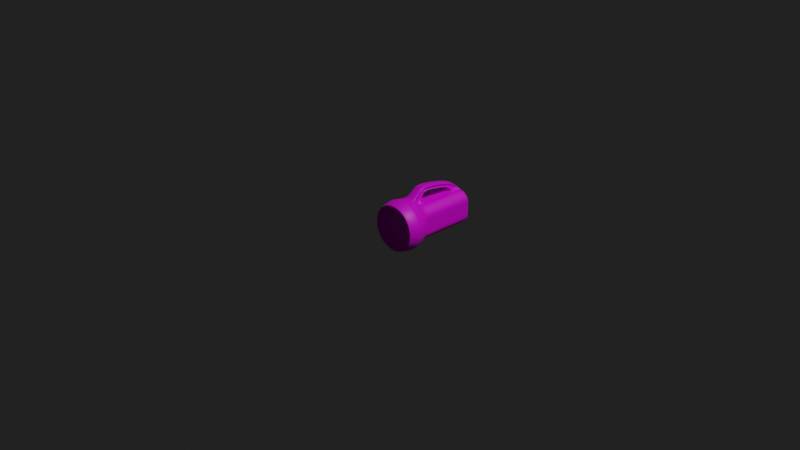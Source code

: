 # Source: flashlight.blend  (saved by Blender 3.2.14; exported with 4.5.12 LTS)
import bpy
from mathutils import Matrix  # noqa: F401  (used for matrix-valued properties, if any)

bpy.ops.wm.read_factory_settings(use_empty=True)
scene = bpy.context.scene
scene.name = 'Scene'

# ---- collections
col_collection = bpy.data.collections.new('Collection'); scene.collection.children.link(col_collection)

# ---- images (referenced by path relative to the original .blend; pixels are not part of the script)
import os
ASSET_DIR = os.environ.get("B2B_ASSET_DIR", "")  # directory of the original .blend (textures are referenced by path, not embedded)
HERE = os.path.dirname(os.path.abspath(__file__))  # packed textures are extracted next to this script under _unpacked/

def load_image(name, relpath, width, height, colorspace="sRGB"):
    """Load a texture the original file referenced (path relative to the .blend, or extracted next to this script)."""
    p = next((c for c in (os.path.join(HERE, relpath), os.path.join(ASSET_DIR, relpath)) if relpath and os.path.exists(c)), "")
    if p:
        img = bpy.data.images.load(p, check_existing=True)
        img.name = name
    else:  # same state as the original file: an image datablock whose file is absent (Cycles renders it pink)
        img = bpy.data.images.new(name, width, height)
        img.source = "FILE"
        img.filepath = "//" + (relpath or name)
    img.colorspace_settings.name = colorspace
    return img
img_yellowtools_jpg = load_image('yellowtools.jpg', 'yellowtools.jpg', 1024, 1024, 'sRGB')

# ---- materials (node trees are filled in below, after node groups)
mat_material_001 = bpy.data.materials.new('Material.001')
mat_material_001.use_transparent_shadow = False

# ---- material node trees
mat_material_001.use_nodes = True; mat_material_001.node_tree.nodes.clear()
_N = mat_material_001.node_tree.nodes; _L = mat_material_001.node_tree.links
n0 = _N.new('ShaderNodeBsdfPrincipled'); n0.name = 'Principled BSDF'; n0.location = (10, 300)
n0.distribution = 'GGX'
n0.subsurface_method = 'RANDOM_WALK_SKIN'
n0.inputs[3].default_value = 1.45
n0.inputs[27].default_value = (0.0, 0.0, 0.0, 1.0)
n0.inputs[28].default_value = 1.0
n1 = _N.new('ShaderNodeOutputMaterial'); n1.name = 'Material Output'; n1.location = (300, 300)
n2 = _N.new('ShaderNodeTexImage'); n2.name = 'Image Texture'; n2.location = (-280, 280)
n2.image = img_yellowtools_jpg
_L.new(n0.outputs[0], n1.inputs[0])
_L.new(n2.outputs[0], n0.inputs[0])
n1.is_active_output = True

# ---- world
world_world = bpy.data.worlds.new('World'); scene.world = world_world
world_world.use_nodes = True; world_world.node_tree.nodes.clear()
_N = world_world.node_tree.nodes; _L = world_world.node_tree.links
n0 = _N.new('ShaderNodeOutputWorld'); n0.name = 'World Output'; n0.location = (300, 300)
n1 = _N.new('ShaderNodeBackground'); n1.name = 'Background'; n1.location = (10, 300)
n1.inputs[0].default_value = (0.01521, 0.01521, 0.01521, 1.0)
_L.new(n1.outputs[0], n0.inputs[0])
n0.is_active_output = True
world_world.color = (0.05088, 0.05088, 0.05088)
world_world.use_sun_shadow = False
world_world.sun_shadow_jitter_overblur = 0.0

# ---- cameras
cam_camera = bpy.data.cameras.new('Camera')
cam_camera.clip_end = 100.0
cam_camera.ortho_scale = 7.314

# ---- lights
light_light = bpy.data.lights.new('Light', 'POINT')
light_light.transmission_factor = 0.0
light_light.energy = 1000.0
light_light.shadow_soft_size = 0.1
light_light.shadow_maximum_resolution = 0.006
light_light.use_absolute_resolution = True

# ---- meshes
me_cylinder = bpy.data.meshes.new('Cylinder')
me_cylinder.from_pydata([(5.599e-10, -0.1847, -0.06241), (-1.065e-10, 0.07006, -0.08937), (-0.02098, -0.1847, -0.06241), (0.02762, 0.07006, -0.085), (-0.0399, -0.1847, -0.06241), (0.05253, 0.07006, -0.0723), (-0.06236, -0.1847, -0.03995), (0.07231, 0.07006, -0.05253), (-0.06236, -0.1847, -0.02103), (0.085, 0.07006, -0.02761), (-0.06236, -0.1847, -4.779e-05), (0.08937, 0.07006, 4.834e-06), (-0.06236, -0.1847, 0.02093), (0.085, 0.07006, 0.02762), (-0.06236, -0.1847, 0.03985), (0.07231, 0.07006, 0.05254), (-0.0399, -0.1847, 0.06231), (0.05253, 0.07006, 0.07231), (-0.02724, -0.1759, 0.06231), (0.02762, 0.07006, 0.08501), (-0.01474, -0.135, 0.09626), (-7.92e-09, 0.07006, 0.08938), (0.02724, -0.1759, 0.06231), (-0.02762, 0.07006, 0.08501), (0.0399, -0.1847, 0.06231), (-0.05253, 0.07006, 0.07231), (0.06236, -0.1847, 0.03985), (-0.07231, 0.07006, 0.05254), (0.06236, -0.1847, 0.02093), (-0.085, 0.07006, 0.02762), (0.06236, -0.1847, -4.779e-05), (-0.08937, 0.07006, 4.829e-06), (0.06236, -0.1847, -0.02103), (-0.085, 0.07006, -0.02761), (0.06236, -0.1847, -0.03995), (-0.07231, 0.07006, -0.05253), (0.0399, -0.1847, -0.06241), (-0.05253, 0.07006, -0.0723), (0.02098, -0.1847, -0.06241), (-0.02762, 0.07006, -0.085), (-1.409e-10, 0.05001, -0.08607), (0.0266, 0.05001, -0.08186), (0.0506, 0.05001, -0.06963), (0.06964, 0.05001, -0.05059), (0.08187, 0.05001, -0.02659), (0.08608, 0.05001, 4.835e-06), (0.08187, 0.05001, 0.0266), (0.06964, 0.05001, 0.0506), (0.0506, 0.05001, 0.06964), (0.03607, 0.05001, 0.08187), (-7.666e-09, 0.05001, 0.08608), (-0.03607, 0.05001, 0.08187), (-0.0506, 0.05001, 0.06964), (-0.06964, 0.05001, 0.0506), (-0.08187, 0.05001, 0.0266), (-0.08608, 0.05001, 4.83e-06), (-0.08187, 0.05001, -0.0266), (-0.06964, 0.05001, -0.05059), (-0.0506, 0.05001, -0.06963), (-0.0266, 0.05001, -0.08186), (0.0209, 0.02261, -0.06223), (0.03975, 0.02261, -0.06223), (0.06213, 0.02261, -0.03985), (0.06213, 0.02261, -0.021), (0.06213, 0.02261, -0.0001042), (0.06213, 0.02261, 0.02079), (0.06213, 0.02261, 0.03965), (0.03975, 0.01689, 0.06202), (0.02834, 0.01689, 0.06202), (-0.02834, 0.01689, 0.06202), (-0.03975, 0.01689, 0.06202), (-0.06213, 0.02261, 0.03965), (-0.06213, 0.02261, 0.02079), (-0.06213, 0.02261, -0.0001042), (-0.06213, 0.02261, -0.021), (-0.06213, 0.02261, -0.03985), (-0.03975, 0.02261, -0.06223), (-0.0209, 0.02261, -0.06223), (4.043e-10, 0.02261, -0.06223), (1.759e-10, 0.028, -0.07161), (0.0229, 0.028, -0.06948), (0.04356, 0.028, -0.0633), (0.06331, 0.028, -0.04355), (0.06948, 0.028, -0.02289), (0.07161, 0.028, 4.835e-06), (0.06948, 0.028, 0.0229), (0.06331, 0.028, 0.04356), (0.04356, 0.028, 0.06331), (0.03106, 0.03536, 0.07399), (-0.03106, 0.03536, 0.07399), (-0.04356, 0.028, 0.06331), (-0.06331, 0.028, 0.04356), (-0.06948, 0.028, 0.0229), (-0.07161, 0.028, 4.831e-06), (-0.06948, 0.028, -0.02289), (-0.06331, 0.028, -0.04355), (-0.04356, 0.028, -0.0633), (-0.0229, 0.028, -0.06948), (1.291e-10, 0.07344, -0.09475), (0.02928, 0.07344, -0.09011), (0.05569, 0.07344, -0.07665), (0.07666, 0.07344, -0.05569), (0.09011, 0.07344, -0.02927), (0.09475, 0.07344, 4.834e-06), (0.09011, 0.07344, 0.02928), (0.07666, 0.07344, 0.0557), (0.05569, 0.07344, 0.07666), (0.02928, 0.07344, 0.09012), (-8.154e-09, 0.07344, 0.09476), (-0.02928, 0.07344, 0.09012), (-0.05569, 0.07344, 0.07666), (-0.07666, 0.07344, 0.0557), (-0.09011, 0.07344, 0.02928), (-0.09475, 0.07344, 4.829e-06), (-0.09011, 0.07344, -0.02927), (-0.07666, 0.07344, -0.05569), (-0.05569, 0.07344, -0.07665), (-0.02928, 0.07344, -0.09011), (-9.049e-10, 0.1179, -0.07943), (0.02455, 0.1179, -0.07554), (0.04669, 0.1179, -0.06426), (0.06426, 0.1179, -0.04668), (0.07555, 0.1179, -0.02454), (0.07943, 0.1179, 4.831e-06), (0.07555, 0.1179, 0.02455), (0.06426, 0.1179, 0.04669), (0.04669, 0.1179, 0.06427), (0.02455, 0.1179, 0.07555), (-9.31e-09, 0.1179, 0.07944), (-0.02455, 0.1179, 0.07555), (-0.04669, 0.1179, 0.06427), (-0.06426, 0.1179, 0.04669), (-0.07555, 0.1179, 0.02455), (-0.07943, 0.1179, 4.826e-06), (-0.07555, 0.1179, -0.02454), (-0.06426, 0.1179, -0.04668), (-0.04669, 0.1179, -0.06426), (-0.02455, 0.1179, -0.07554), (0.02657, 0.1179, -0.08176), (-9.049e-10, 0.1179, -0.08597), (0.05054, 0.1179, -0.06955), (0.06956, 0.1179, -0.05053), (0.08177, 0.1179, -0.02656), (0.08598, 0.1179, 4.831e-06), (0.08177, 0.1179, 0.02657), (0.06956, 0.1179, 0.05054), (0.05054, 0.1179, 0.06956), (0.02657, 0.1179, 0.08177), (-8.421e-09, 0.1179, 0.08598), (-0.02657, 0.1179, 0.08177), (-0.05054, 0.1179, 0.06956), (-0.06956, 0.1179, 0.05054), (-0.08177, 0.1179, 0.02657), (-0.08598, 0.1179, 4.826e-06), (-0.08177, 0.1179, -0.02656), (-0.06956, 0.1179, -0.05053), (-0.05054, 0.1179, -0.06955), (-0.02657, 0.1179, -0.08176), (-3.785e-10, 0.09729, -0.03026), (0.009351, 0.09729, -0.02878), (0.01779, 0.09729, -0.02448), (0.02448, 0.09729, -0.01778), (0.02878, 0.09729, -0.009347), (0.03026, 0.09729, 4.831e-06), (0.02878, 0.09729, 0.009356), (0.02448, 0.09729, 0.01779), (0.01779, 0.09729, 0.02449), (0.009351, 0.09729, 0.02879), (-5.443e-09, 0.09729, 0.03027), (-0.009351, 0.09729, 0.02879), (-0.01779, 0.09729, 0.02449), (-0.02448, 0.09729, 0.01779), (-0.02878, 0.09729, 0.009356), (-0.03026, 0.09729, 4.828e-06), (-0.02878, 0.09729, -0.009347), (-0.02448, 0.09729, -0.01778), (-0.01779, 0.09729, -0.02448), (-0.009351, 0.09729, -0.02878), (0.02727, 0.0773, -0.08393), (-4.815e-10, 0.0773, -0.08825), (0.05188, 0.0773, -0.0714), (0.0714, 0.0773, -0.05187), (0.08394, 0.0773, -0.02727), (0.08826, 0.0773, 4.833e-06), (0.08394, 0.0773, 0.02728), (0.0714, 0.0773, 0.05188), (0.05188, 0.0773, 0.07141), (0.02727, 0.0773, 0.08394), (-9.82e-09, 0.0773, 0.08826), (-0.02727, 0.0773, 0.08394), (-0.05188, 0.0773, 0.07141), (-0.0714, 0.0773, 0.05188), (-0.08394, 0.0773, 0.02728), (-0.08826, 0.0773, 4.828e-06), (-0.08394, 0.0773, -0.02727), (-0.0714, 0.0773, -0.05187), (-0.05188, 0.0773, -0.0714), (-0.02727, 0.0773, -0.08393), (-4.3e-10, 0.08976, -0.05926), (0.01831, 0.08976, -0.05635), (0.03483, 0.08976, -0.04794), (0.04794, 0.08976, -0.03483), (0.05636, 0.08976, -0.01831), (0.05926, 0.08976, 4.832e-06), (0.05636, 0.08976, 0.01832), (0.04794, 0.08976, 0.03484), (0.03483, 0.08976, 0.04795), (0.01831, 0.08976, 0.05636), (-7.632e-09, 0.08976, 0.05926), (-0.01831, 0.08976, 0.05636), (-0.03483, 0.08976, 0.04795), (-0.04794, 0.08976, 0.03484), (-0.05636, 0.08976, 0.01832), (-0.05926, 0.08976, 4.828e-06), (-0.05636, 0.08976, -0.01831), (-0.04794, 0.08976, -0.03483), (-0.03483, 0.08976, -0.04794), (-0.01831, 0.08976, -0.05635), (4.999e-10, -0.19, -0.05901), (-0.01983, -0.19, -0.05901), (-0.03773, -0.19, -0.05901), (-0.05896, -0.19, -0.03777), (-0.05896, -0.19, -0.01988), (-0.05896, -0.19, -4.779e-05), (-0.05896, -0.19, 0.01979), (-0.05896, -0.19, 0.03768), (-0.03773, -0.19, 0.05891), (-0.02575, -0.19, 0.05891), (-5.111e-09, -0.19, 0.05891), (0.02575, -0.19, 0.05891), (0.03773, -0.19, 0.05891), (0.05896, -0.19, 0.03768), (0.05896, -0.19, 0.01979), (0.05896, -0.19, -4.779e-05), (0.05896, -0.19, -0.01988), (0.05896, -0.19, -0.03777), (0.03773, -0.19, -0.05901), (0.01983, -0.19, -0.05901), (0.06234, -0.1655, 0.03983), (-0.06234, -0.1655, 0.03983), (0.06234, -0.1655, -5.302e-05), (-0.03989, -0.1518, 0.06229), (-0.02097, -0.1655, -0.06239), (0.06234, -0.1655, -0.02102), (-0.02723, -0.1518, 0.06229), (-0.03989, -0.1655, -0.06239), (0.06234, -0.1655, -0.03994), (-0.01474, -0.1222, 0.08927), (-0.06234, -0.1655, -0.03994), (0.03989, -0.1655, -0.06239), (0.03989, -0.1518, 0.06229), (0.02723, -0.1518, 0.06229), (-0.06234, -0.1655, -5.302e-05), (-0.06234, -0.1655, -0.02102), (5.454e-10, -0.1655, -0.06239), (0.02097, -0.1655, -0.06239), (-0.06234, -0.1655, 0.02092), (0.06234, -0.1655, 0.02092), (0.03987, -0.144, 0.06226), (-0.06232, -0.144, -5.888e-05), (5.293e-10, -0.144, -0.06237), (0.06232, -0.144, 0.03981), (-0.06232, -0.144, 0.03981), (0.06232, -0.144, -5.887e-05), (-0.03987, -0.144, 0.06226), (-0.02096, -0.144, -0.06237), (0.06232, -0.144, -0.02102), (-0.02722, -0.1401, 0.06226), (-0.03987, -0.144, -0.06237), (0.06232, -0.144, -0.03993), (-5.401e-09, -0.1401, 0.06226), (-0.06232, -0.144, -0.03993), (0.03987, -0.144, -0.06237), (0.02722, -0.1401, 0.06226), (-0.06232, -0.144, -0.02102), (0.02096, -0.144, -0.06237), (-0.06232, -0.144, 0.0209), (0.06232, -0.144, 0.0209), (0.03976, -0.01132, 0.06205), (-0.06214, -0.01132, -9.952e-05), (4.171e-10, -0.01132, -0.06224), (0.06214, -0.01132, 0.03966), (-0.06214, -0.01132, 0.03966), (0.06214, -0.01132, -9.952e-05), (-0.03976, -0.01132, 0.06205), (-0.0209, -0.01132, -0.06224), (0.06214, -0.01132, -0.021), (-0.02835, -0.01132, 0.06205), (-0.03976, -0.01132, -0.06224), (0.06214, -0.01132, -0.03986), (-5.497e-09, -0.01132, 0.06205), (-0.06214, -0.01132, -0.03986), (0.03976, -0.01132, -0.06224), (0.02835, -0.01132, 0.06205), (-0.06214, -0.01132, -0.021), (0.0209, -0.01132, -0.06224), (-0.06214, -0.01132, 0.0208), (0.06214, -0.01132, 0.0208), (-3.948e-05, 0.004696, 0.1144), (-0.01868, 0.004696, 0.1102), (0.01861, 0.004696, 0.1102), (0.01601, 0.00153, 0.1065), (0.01461, 0.009558, 0.06758), (0.01861, 0.03758, 0.08436), (-0.01609, 0.00153, 0.1065), (-0.01469, -0.01189, 0.09984), (-0.01469, -0.01462, 0.09691), (-3.948e-05, -0.01462, 0.09691), (0.01461, -0.01462, 0.09691), (-0.01474, -0.1396, 0.07918), (-0.01474, -0.1633, 0.0797), (-0.01868, -0.0155, 0.1224), (-3.948e-05, -0.01513, 0.1261), (0.01466, -0.1633, 0.0797), (-3.948e-05, -0.1662, 0.08152), (-0.01394, -0.1662, 0.08152), (0.01386, -0.1662, 0.08152), (-0.01473, -0.1371, 0.07798), (-3.948e-05, -0.1371, 0.07798), (0.01465, -0.1371, 0.07798), (-0.01868, 0.03758, 0.08436), (-3.948e-05, 0.03759, 0.08857), (0.01466, -0.1222, 0.08927), (-3.948e-05, -0.1398, 0.1027), (-0.01394, -0.1379, 0.09965), (0.01386, -0.1379, 0.09965), (-0.01473, -0.1211, 0.08706), (-3.948e-05, -0.1211, 0.08706), (0.01465, -0.1211, 0.08706), (0.01861, -0.0155, 0.1224), (0.01461, 0.003579, 0.06748), (-3.948e-05, 0.003579, 0.06748), (-0.01609, -0.01722, 0.118), (-0.01469, -0.02551, 0.1075), (-0.01469, -0.02703, 0.1036), (-3.948e-05, -0.02703, 0.1036), (0.01461, -0.02703, 0.1036), (0.01601, 0.03445, 0.08172), (-0.01469, 0.003579, 0.06748), (-0.01469, 0.009558, 0.06758), (-0.01609, 0.03445, 0.08172), (0.02096, -0.1427, 0.06697), (-5.401e-09, -0.1427, 0.06697), (0.01983, -0.1891, 0.06101), (-0.01983, -0.1891, 0.06101), (-5.112e-09, -0.1891, 0.06101), (-0.02096, -0.1427, 0.06697), (-0.009869, -0.01169, 0.1001), (-0.01127, -0.01702, 0.1183), (-0.009869, 0.01575, 0.06744), (-0.009919, -0.1394, 0.07948), (-0.009925, -0.1631, 0.07999), (-0.0141, -0.1742, 0.06529), (-0.0141, -0.1513, 0.06538), (0.01466, -0.1396, 0.07918), (0.01461, -0.01189, 0.09984), (0.01461, -0.02551, 0.1075), (0.01601, -0.01722, 0.118), (0.01466, -0.135, 0.09626), (-0.01127, 0.00173, 0.1068), (-0.009925, -0.1348, 0.09656), (-0.009919, -0.122, 0.08956), (-0.009869, -0.02531, 0.1078), (-0.01127, 0.0327, 0.07876), (0.01055, 0.03276, 0.0787), (0.009144, 0.01581, 0.06739), (0.01317, -0.1513, 0.06546), (0.009192, -0.1394, 0.07956), (0.01054, 0.001699, 0.1069), (0.009142, -0.01172, 0.1002), (0.009142, -0.02534, 0.1078), (0.01054, -0.01705, 0.1184), (0.009198, -0.1631, 0.08007), (0.009192, -0.122, 0.08964), (0.009198, -0.1349, 0.09664), (0.01318, -0.1742, 0.06537), (-0.02097, -0.1461, 0.06613), (-0.02098, -0.1785, 0.06693), (0.02097, -0.146, 0.06618), (0.02098, -0.1785, 0.06695)], [(353, 366)], [(40, 1, 3, 41), (41, 3, 5, 42), (42, 5, 7, 43), (43, 7, 9, 44), (44, 9, 11, 45), (45, 11, 13, 46), (46, 13, 15, 47), (47, 15, 17, 48), (48, 17, 19, 49), (49, 19, 21, 50), (50, 21, 23, 51), (51, 23, 25, 52), (52, 25, 27, 53), (53, 27, 29, 54), (54, 29, 31, 55), (55, 31, 33, 56), (56, 33, 35, 57), (57, 35, 37, 58), (21, 19, 107, 108), (58, 37, 39, 59), (59, 39, 1, 40), (238, 250, 24, 26), (97, 59, 40, 79), (96, 58, 59, 97), (95, 57, 58, 96), (94, 56, 57, 95), (93, 55, 56, 94), (92, 54, 55, 93), (91, 53, 54, 92), (90, 52, 53, 91), (89, 51, 52, 90), (310, 20, 360, 351), (338, 331, 307, 306), (87, 48, 49, 88), (86, 47, 48, 87), (85, 46, 47, 86), (84, 45, 46, 85), (83, 44, 45, 84), (82, 43, 44, 83), (81, 42, 43, 82), (80, 41, 42, 81), (79, 40, 41, 80), (6, 4, 220, 221), (257, 238, 26, 28), (239, 256, 12, 14), (240, 257, 28, 30), (241, 239, 14, 16), (242, 254, 0, 2), (243, 240, 30, 32), (244, 241, 16, 18), (245, 242, 2, 4), (246, 243, 32, 34), (248, 245, 4, 6), (249, 246, 34, 36), (341, 342, 318, 319), (253, 248, 6, 8), (255, 249, 36, 38), (250, 251, 22, 24), (252, 253, 8, 10), (254, 255, 38, 0), (256, 252, 10, 12), (78, 79, 80, 60), (60, 80, 81, 61), (61, 81, 82, 62), (62, 82, 83, 63), (63, 83, 84, 64), (64, 84, 85, 65), (65, 85, 86, 66), (66, 86, 87, 67), (67, 87, 88, 68), (330, 302, 355, 308), (321, 320, 299, 298), (69, 89, 90, 70), (70, 90, 91, 71), (71, 91, 92, 72), (72, 92, 93, 73), (73, 93, 94, 74), (74, 94, 95, 75), (75, 95, 96, 76), (76, 96, 97, 77), (77, 97, 79, 78), (111, 110, 150, 151), (31, 29, 112, 113), (1, 39, 117, 98), (7, 5, 100, 101), (17, 15, 105, 106), (3, 1, 98, 99), (27, 25, 110, 111), (37, 35, 115, 116), (13, 11, 103, 104), (23, 21, 108, 109), (33, 31, 113, 114), (9, 7, 101, 102), (19, 17, 106, 107), (29, 27, 111, 112), (39, 37, 116, 117), (5, 3, 99, 100), (15, 13, 104, 105), (25, 23, 109, 110), (35, 33, 114, 115), (11, 9, 102, 103), (122, 121, 181, 182), (104, 103, 143, 144), (112, 111, 151, 152), (105, 104, 144, 145), (113, 112, 152, 153), (106, 105, 145, 146), (99, 98, 139, 138), (114, 113, 153, 154), (107, 106, 146, 147), (100, 99, 138, 140), (115, 114, 154, 155), (108, 107, 147, 148), (101, 100, 140, 141), (116, 115, 155, 156), (109, 108, 148, 149), (102, 101, 141, 142), (117, 116, 156, 157), (110, 109, 149, 150), (103, 102, 142, 143), (98, 117, 157, 139), (118, 119, 138, 139), (119, 120, 140, 138), (120, 121, 141, 140), (121, 122, 142, 141), (122, 123, 143, 142), (123, 124, 144, 143), (124, 125, 145, 144), (125, 126, 146, 145), (126, 127, 147, 146), (127, 128, 148, 147), (128, 129, 149, 148), (129, 130, 150, 149), (130, 131, 151, 150), (131, 132, 152, 151), (132, 133, 153, 152), (133, 134, 154, 153), (134, 135, 155, 154), (135, 136, 156, 155), (136, 137, 157, 156), (137, 118, 139, 157), (159, 158, 177, 176, 175, 174, 173, 172, 171, 170, 169, 168, 167, 166, 165, 164, 163, 162, 161, 160), (137, 136, 196, 197), (130, 129, 189, 190), (123, 122, 182, 183), (118, 137, 197, 179), (131, 130, 190, 191), (124, 123, 183, 184), (132, 131, 191, 192), (125, 124, 184, 185), (133, 132, 192, 193), (126, 125, 185, 186), (119, 118, 179, 178), (134, 133, 193, 194), (127, 126, 186, 187), (120, 119, 178, 180), (135, 134, 194, 195), (128, 127, 187, 188), (121, 120, 180, 181), (136, 135, 195, 196), (129, 128, 188, 189), (198, 199, 178, 179), (199, 200, 180, 178), (200, 201, 181, 180), (201, 202, 182, 181), (202, 203, 183, 182), (203, 204, 184, 183), (204, 205, 185, 184), (205, 206, 186, 185), (206, 207, 187, 186), (207, 208, 188, 187), (208, 209, 189, 188), (209, 210, 190, 189), (210, 211, 191, 190), (211, 212, 192, 191), (212, 213, 193, 192), (213, 214, 194, 193), (214, 215, 195, 194), (215, 216, 196, 195), (216, 217, 197, 196), (217, 198, 179, 197), (177, 158, 198, 217), (176, 177, 217, 216), (175, 176, 216, 215), (174, 175, 215, 214), (173, 174, 214, 213), (172, 173, 213, 212), (171, 172, 212, 211), (170, 171, 211, 210), (169, 170, 210, 209), (168, 169, 209, 208), (167, 168, 208, 207), (166, 167, 207, 206), (165, 166, 206, 205), (164, 165, 205, 204), (163, 164, 204, 203), (162, 163, 203, 202), (161, 162, 202, 201), (160, 161, 201, 200), (159, 160, 200, 199), (158, 159, 199, 198), (26, 24, 230, 231), (16, 14, 225, 226), (36, 34, 235, 236), (18, 16, 226, 227), (38, 36, 236, 237), (8, 6, 221, 222), (28, 26, 231, 232), (10, 8, 222, 223), (30, 28, 232, 233), (345, 343, 316, 314), (0, 38, 237, 218), (2, 0, 218, 219), (12, 10, 223, 224), (32, 30, 233, 234), (14, 12, 224, 225), (34, 32, 234, 235), (4, 2, 219, 220), (24, 22, 229, 230), (219, 218, 237, 236, 235, 234, 233, 232, 231, 230, 229, 228, 227, 226, 225, 224, 223, 222, 221, 220), (276, 259, 252, 256), (260, 275, 255, 254), (259, 274, 253, 252), (258, 273, 251, 250), (275, 272, 249, 255), (274, 271, 248, 253), (344, 345, 314, 315), (272, 269, 246, 249), (271, 268, 245, 248), (269, 266, 243, 246), (268, 265, 242, 245), (267, 264, 241, 244), (266, 263, 240, 243), (265, 260, 254, 242), (264, 262, 239, 241), (263, 277, 257, 240), (262, 276, 256, 239), (277, 261, 238, 257), (261, 258, 250, 238), (281, 278, 258, 261), (297, 281, 261, 277), (282, 296, 276, 262), (283, 297, 277, 263), (284, 282, 262, 264), (285, 280, 260, 265), (286, 283, 263, 266), (287, 284, 264, 267), (288, 285, 265, 268), (289, 286, 266, 269), (290, 287, 267, 270), (291, 288, 268, 271), (292, 289, 269, 272), (293, 290, 270, 273), (294, 291, 271, 274), (295, 292, 272, 275), (278, 293, 273, 258), (279, 294, 274, 259), (280, 295, 275, 260), (296, 279, 259, 276), (72, 73, 279, 296), (78, 60, 295, 280), (73, 74, 294, 279), (67, 68, 293, 278), (60, 61, 292, 295), (74, 75, 291, 294), (337, 303, 300, 301), (61, 62, 289, 292), (75, 76, 288, 291), (62, 63, 286, 289), (76, 77, 285, 288), (69, 70, 284, 287), (63, 64, 283, 286), (77, 78, 280, 285), (70, 71, 282, 284), (64, 65, 297, 283), (71, 72, 296, 282), (65, 66, 281, 297), (66, 67, 278, 281), (308, 355, 356, 336), (301, 300, 329, 357), (298, 299, 311, 312), (306, 307, 335, 334), (299, 304, 332, 311), (320, 340, 304, 299), (339, 338, 306, 305), (331, 330, 308, 307), (303, 321, 298, 300), (318, 317, 326, 327), (310, 315, 324, 20), (305, 333, 362, 347), (317, 309, 247, 326), (314, 316, 325, 323), (319, 318, 327, 328), (342, 346, 317, 318), (335, 336, 328, 327), (335, 327, 326, 334), (326, 247, 333, 334), (315, 314, 323, 324), (354, 319, 328, 322), (316, 313, 358, 325), (20, 324, 311, 332), (324, 323, 312, 311), (323, 325, 329, 312), (358, 357, 329, 325), (328, 336, 356, 322), (20, 332, 348, 360), (300, 298, 312, 329), (307, 308, 336, 335), (305, 306, 334, 333), (322, 356, 370, 373), (304, 340, 363, 359), (270, 267, 346, 342), (227, 228, 345, 344), (228, 229, 343, 345), (273, 270, 342, 341), (247, 309, 350, 361), (333, 247, 361, 362), (332, 304, 359, 348), (339, 305, 347, 349), (356, 355, 369, 370), (357, 358, 374, 371), (337, 301, 368, 364), (358, 313, 372, 374), (363, 349, 347, 359), (350, 351, 360, 361), (353, 352, 351, 350), (361, 360, 348, 362), (359, 347, 362, 348), (375, 366, 367, 372), (365, 364, 368, 369), (369, 368, 371, 370), (372, 367, 373, 374), (373, 370, 371, 374), (301, 357, 371, 368), (355, 302, 365, 369), (354, 322, 373, 367), (89, 363, 340), (89, 69, 349, 363), (349, 69, 339), (69, 287, 338, 339), (287, 290, 331, 338), (290, 293, 330, 331), (293, 68, 302, 330), (302, 68, 365), (68, 88, 364, 365), (364, 88, 337), (88, 49, 303, 337), (49, 50, 321, 303), (50, 51, 320, 321), (51, 89, 340, 320), (244, 18, 352, 353), (353, 376, 244), (244, 376, 346, 267), (376, 353, 350, 309), (309, 317, 346, 376), (352, 18, 377), (18, 227, 344, 377), (377, 310, 351, 352), (310, 377, 344, 315), (22, 251, 366, 375), (375, 379, 22), (366, 251, 378), (313, 316, 343, 379), (378, 354, 367, 366), (379, 375, 372, 313), (229, 22, 379, 343), (273, 341, 378, 251), (341, 319, 354, 378), (305, 355, 369, 347)])
me_cylinder.polygons.foreach_set('use_smooth', [1, 1, 1, 1, 1, 1, 1, 1, 1, 1, 1, 1, 1, 1, 1, 1, 1, 1, 0, 1, 1, 0, 1, 1, 1, 1, 1, 1, 1, 1, 1, 0, 0, 1, 1, 1, 1, 1, 1, 1, 1, 1, 0, 0, 0, 0, 0, 0, 0, 0, 0, 0, 0, 0, 0, 0, 0, 0, 0, 0, 0, 1, 1, 1, 1, 1, 1, 1, 1, 1, 0, 0, 1, 1, 1, 1, 1, 1, 1, 1, 1, 1, 0, 0, 0, 0, 0, 0, 0, 0, 0, 0, 0, 0, 0, 0, 0, 0, 0, 0, 0, 1, 1, 1, 1, 1, 1, 1, 1, 1, 1, 1, 1, 1, 1, 1, 1, 1, 1, 1, 1, 0, 0, 0, 0, 0, 0, 0, 0, 0, 0, 0, 0, 0, 0, 0, 0, 0, 0, 0, 0, 1, 1, 1, 1, 1, 1, 1, 1, 1, 1, 1, 1, 1, 1, 1, 1, 1, 1, 1, 1, 1, 1, 1, 1, 1, 1, 1, 1, 1, 1, 1, 1, 1, 1, 1, 1, 1, 1, 1, 1, 1, 1, 1, 1, 1, 1, 1, 1, 1, 1, 1, 1, 1, 1, 1, 1, 1, 1, 1, 1, 0, 0, 0, 0, 0, 0, 0, 0, 0, 0, 0, 0, 0, 0, 0, 0, 0, 0, 0, 0, 0, 0, 0, 0, 0, 0, 0, 0, 0, 0, 0, 0, 0, 0, 0, 0, 0, 0, 0, 0, 0, 0, 0, 0, 0, 0, 0, 0, 0, 0, 0, 0, 0, 0, 0, 0, 0, 0, 0, 0, 0, 0, 0, 0, 0, 0, 0, 0, 0, 0, 0, 0, 0, 0, 0, 0, 0, 0, 0, 0, 0, 0, 0, 0, 0, 0, 0, 0, 0, 0, 0, 0, 0, 0, 0, 0, 0, 0, 0, 0, 0, 0, 0, 0, 0, 0, 0, 0, 0, 0, 0, 0, 0, 0, 0, 0, 0, 0, 0, 0, 0, 0, 0, 0, 0, 0, 0, 0, 0, 0, 0, 0, 0, 0, 0, 1, 1, 1, 0, 0, 0, 0, 1, 1, 1, 1, 1, 1, 1, 0, 0, 0, 0, 0, 0, 0, 0, 0, 0, 0, 0, 0, 0, 0, 0, 0, 0, 0])
_uv = me_cylinder.uv_layers.new(name='UVMap')
_uv.uv.foreach_set('vector', [0.551, 0.4346, 0.5795, 0.43, 0.5795, 0.4362, 0.551, 0.4406, 0.551, 0.4406, 0.5795, 0.4362, 0.5795, 0.4543, 0.551, 0.4581, 0.551, 0.4581, 0.5795, 0.4543, 0.5795, 0.4824, 0.551, 0.4852, 0.551, 0.4852, 0.5795, 0.4824, 0.5795, 0.5179, 0.551, 0.5194, 0.551, 0.5194, 0.5795, 0.5179, 0.5795, 0.5572, 0.551, 0.5572, 0.551, 0.5572, 0.5795, 0.5572, 0.5795, 0.5966, 0.551, 0.5951, 0.551, 0.5951, 0.5795, 0.5966, 0.5795, 0.6321, 0.551, 0.6293, 0.551, 0.6293, 0.5795, 0.6321, 0.5795, 0.6602, 0.551, 0.6564, 0.551, 0.6564, 0.5795, 0.6602, 0.5795, 0.6783, 0.551, 0.6738, 0.5442, 0.671, 0.5809, 0.6866, 0.5808, 0.7371, 0.5441, 0.7371, 0.5441, 0.7371, 0.5808, 0.7371, 0.5807, 0.7877, 0.544, 0.8031, 0.5372, 0.8138, 0.5813, 0.8207, 0.5813, 0.7928, 0.5372, 0.7869, 0.5372, 0.7869, 0.5813, 0.7928, 0.5813, 0.7494, 0.5372, 0.7451, 0.5372, 0.7451, 0.5813, 0.7494, 0.5813, 0.6946, 0.5372, 0.6924, 0.5372, 0.6924, 0.5813, 0.6946, 0.5813, 0.634, 0.5372, 0.634, 0.5372, 0.634, 0.5813, 0.634, 0.5813, 0.5733, 0.5372, 0.5755, 0.5372, 0.5755, 0.5813, 0.5733, 0.5813, 0.5186, 0.5372, 0.5228, 0.5372, 0.5228, 0.5813, 0.5186, 0.5813, 0.4751, 0.5372, 0.481, 0.7994, 0.1276, 0.8128, 0.1255, 0.8136, 0.128, 0.7994, 0.1302, 0.5372, 0.481, 0.5813, 0.4751, 0.5813, 0.4472, 0.5372, 0.4541, 0.5372, 0.4541, 0.5813, 0.4472, 0.5813, 0.4376, 0.5372, 0.4449, 0.1263, 0.5688, 0.1487, 0.6056, 0.09474, 0.6056, 0.09474, 0.5688, 0.4889, 0.4813, 0.5372, 0.4541, 0.5372, 0.4449, 0.4889, 0.4766, 0.4889, 0.4949, 0.5372, 0.481, 0.5372, 0.4541, 0.4889, 0.4813, 0.4889, 0.5383, 0.5372, 0.5228, 0.5372, 0.481, 0.4889, 0.4949, 0.4889, 0.5837, 0.5372, 0.5755, 0.5372, 0.5228, 0.4889, 0.5383, 0.4889, 0.634, 0.5372, 0.634, 0.5372, 0.5755, 0.4889, 0.5837, 0.4889, 0.6843, 0.5372, 0.6924, 0.5372, 0.634, 0.4889, 0.634, 0.4889, 0.7296, 0.5372, 0.7451, 0.5372, 0.6924, 0.4889, 0.6843, 0.4889, 0.773, 0.5372, 0.7869, 0.5372, 0.7451, 0.4889, 0.7296, 0.505, 0.7965, 0.5372, 0.8138, 0.5372, 0.7869, 0.4889, 0.773, 0.1497, 0.8846, 0.1723, 0.8119, 0.1721, 0.8111, 0.1496, 0.8837, 0.4553, 0.6441, 0.4553, 0.6441, 0.3779, 0.6222, 0.3779, 0.6222, 0.5079, 0.6279, 0.5393, 0.637, 0.5393, 0.6544, 0.5184, 0.6431, 0.5079, 0.5998, 0.5393, 0.6098, 0.5393, 0.637, 0.5079, 0.6279, 0.5079, 0.5704, 0.5393, 0.5757, 0.5393, 0.6098, 0.5079, 0.5998, 0.5079, 0.5378, 0.5393, 0.5378, 0.5393, 0.5757, 0.5079, 0.5704, 0.5079, 0.5052, 0.5393, 0.4999, 0.5393, 0.5378, 0.5079, 0.5378, 0.5079, 0.4757, 0.5393, 0.4657, 0.5393, 0.4999, 0.5079, 0.5052, 0.5079, 0.4476, 0.5393, 0.4386, 0.5393, 0.4657, 0.5079, 0.4757, 0.5079, 0.4388, 0.5393, 0.4212, 0.5393, 0.4386, 0.5079, 0.4476, 0.5079, 0.4358, 0.5393, 0.4152, 0.5393, 0.4212, 0.5079, 0.4388, 0.54, 0.4616, 0.54, 0.4274, 0.5481, 0.4325, 0.5481, 0.4649, 0.1263, 0.5377, 0.1263, 0.5688, 0.09474, 0.5688, 0.09474, 0.5378, 0.2354, 0.785, 0.2354, 0.7517, 0.2016, 0.7517, 0.2016, 0.785, 0.1263, 0.5034, 0.1263, 0.5377, 0.09474, 0.5378, 0.09474, 0.5034, 0.2595, 0.8245, 0.2354, 0.785, 0.2016, 0.785, 0.2016, 0.8245, 0.06355, 0.4969, 0.06355, 0.4969, 0.0213, 0.4968, 0.0213, 0.4968, 0.1263, 0.469, 0.1263, 0.5034, 0.09474, 0.5034, 0.09474, 0.469, 0.374, 0.7764, 0.37, 0.7363, 0.4732, 0.7259, 0.4495, 0.7688, 0.06355, 0.4969, 0.06355, 0.4969, 0.0213, 0.4968, 0.0213, 0.4968, 0.1263, 0.438, 0.1263, 0.469, 0.09474, 0.469, 0.09474, 0.438, 0.2354, 0.6446, 0.2354, 0.6051, 0.2016, 0.605, 0.2016, 0.6446, 0.1263, 0.4012, 0.1263, 0.438, 0.09474, 0.438, 0.09474, 0.4011, 0.2049, 0.8742, 0.2049, 0.8742, 0.1974, 0.8465, 0.1974, 0.8465, 0.2354, 0.6779, 0.2354, 0.6446, 0.2016, 0.6446, 0.2016, 0.6779, 0.06355, 0.4969, 0.06355, 0.4969, 0.0213, 0.4968, 0.0213, 0.4968, 0.2439, 0.7054, 0.248, 0.6652, 0.3235, 0.6728, 0.3472, 0.7158, 0.2354, 0.7148, 0.2354, 0.6779, 0.2016, 0.6779, 0.2016, 0.7148, 0.06355, 0.4969, 0.06355, 0.4969, 0.0213, 0.4968, 0.0213, 0.4968, 0.2354, 0.7517, 0.2354, 0.7148, 0.2016, 0.7148, 0.2016, 0.7517, 0.5003, 0.4491, 0.5079, 0.4358, 0.5079, 0.4388, 0.5003, 0.4491, 0.5003, 0.4491, 0.5079, 0.4388, 0.5079, 0.4476, 0.5003, 0.4491, 0.5003, 0.4491, 0.5079, 0.4476, 0.5079, 0.4757, 0.5003, 0.481, 0.5003, 0.481, 0.5079, 0.4757, 0.5079, 0.5052, 0.5003, 0.5079, 0.5003, 0.5079, 0.5079, 0.5052, 0.5079, 0.5378, 0.5003, 0.5376, 0.5003, 0.5376, 0.5079, 0.5378, 0.5079, 0.5704, 0.5003, 0.5674, 0.5003, 0.5674, 0.5079, 0.5704, 0.5079, 0.5998, 0.5003, 0.5942, 0.5003, 0.5942, 0.5079, 0.5998, 0.5079, 0.6279, 0.4921, 0.6261, 0.4921, 0.6261, 0.5079, 0.6279, 0.5184, 0.6431, 0.4921, 0.6261, 0.4553, 0.6441, 0.4654, 0.6346, 0.378, 0.6128, 0.3779, 0.6222, 0.3663, 0.6185, 0.3914, 0.6415, 0.3508, 0.686, 0.3256, 0.6629, 0.4644, 0.7702, 0.505, 0.7965, 0.4889, 0.773, 0.4644, 0.7702, 0.4644, 0.7702, 0.4889, 0.773, 0.4889, 0.7296, 0.477, 0.721, 0.477, 0.721, 0.4889, 0.7296, 0.4889, 0.6843, 0.477, 0.6796, 0.477, 0.6796, 0.4889, 0.6843, 0.4889, 0.634, 0.477, 0.6337, 0.477, 0.6337, 0.4889, 0.634, 0.4889, 0.5837, 0.477, 0.5878, 0.477, 0.5878, 0.4889, 0.5837, 0.4889, 0.5383, 0.477, 0.5464, 0.477, 0.5464, 0.4889, 0.5383, 0.4889, 0.4949, 0.477, 0.4972, 0.477, 0.4972, 0.4889, 0.4949, 0.4889, 0.4813, 0.477, 0.4972, 0.477, 0.4972, 0.4889, 0.4813, 0.4889, 0.4766, 0.477, 0.4972, 0.7756, 0.4495, 0.7756, 0.4714, 0.822, 0.464, 0.822, 0.4442, 0.7561, 0.08435, 0.7583, 0.09773, 0.7558, 0.09853, 0.7535, 0.08435, 0.7994, 0.04106, 0.7861, 0.04318, 0.7853, 0.04071, 0.7994, 0.03846, 0.8345, 0.05891, 0.8249, 0.04933, 0.8264, 0.04722, 0.8366, 0.05738, 0.8249, 0.1194, 0.8345, 0.1098, 0.8366, 0.1113, 0.8264, 0.1215, 0.8128, 0.04318, 0.7994, 0.04106, 0.7994, 0.03846, 0.8136, 0.04071, 0.7644, 0.1098, 0.774, 0.1194, 0.7725, 0.1215, 0.7623, 0.1113, 0.774, 0.04933, 0.7644, 0.05891, 0.7623, 0.05738, 0.7725, 0.04722, 0.8406, 0.09773, 0.8428, 0.08435, 0.8454, 0.08435, 0.8431, 0.09853, 0.7861, 0.1255, 0.7994, 0.1276, 0.7994, 0.1302, 0.7853, 0.128, 0.7583, 0.07097, 0.7561, 0.08435, 0.7535, 0.08435, 0.7558, 0.07017, 0.8406, 0.07097, 0.8345, 0.05891, 0.8366, 0.05738, 0.8431, 0.07017, 0.8128, 0.1255, 0.8249, 0.1194, 0.8264, 0.1215, 0.8136, 0.128, 0.7583, 0.09773, 0.7644, 0.1098, 0.7623, 0.1113, 0.7558, 0.09853, 0.7861, 0.04318, 0.774, 0.04933, 0.7725, 0.04722, 0.7853, 0.04071, 0.8249, 0.04933, 0.8128, 0.04318, 0.8136, 0.04071, 0.8264, 0.04722, 0.8345, 0.1098, 0.8406, 0.09773, 0.8431, 0.09853, 0.8366, 0.1113, 0.774, 0.1194, 0.7861, 0.1255, 0.7853, 0.128, 0.7725, 0.1215, 0.7644, 0.05891, 0.7583, 0.07097, 0.7558, 0.07017, 0.7623, 0.05738, 0.8428, 0.08435, 0.8406, 0.07097, 0.8431, 0.07017, 0.8454, 0.08435, 0.822, 0.3658, 0.822, 0.3427, 0.7796, 0.3373, 0.7796, 0.363, 0.7756, 0.422, 0.7756, 0.3914, 0.822, 0.3914, 0.822, 0.4192, 0.7756, 0.422, 0.7756, 0.4495, 0.822, 0.4442, 0.822, 0.4192, 0.7756, 0.4495, 0.7756, 0.422, 0.822, 0.4192, 0.822, 0.4442, 0.7756, 0.3914, 0.7756, 0.422, 0.822, 0.4192, 0.822, 0.3914, 0.7756, 0.4714, 0.7756, 0.4495, 0.822, 0.4442, 0.822, 0.464, 0.8205, 0.4383, 0.8205, 0.4122, 0.7808, 0.4122, 0.7808, 0.4359, 0.7756, 0.3609, 0.7756, 0.3914, 0.822, 0.3914, 0.822, 0.3637, 0.8205, 0.4383, 0.8205, 0.4619, 0.7808, 0.4573, 0.7808, 0.4359, 0.8205, 0.4619, 0.8205, 0.4383, 0.7808, 0.4359, 0.7808, 0.4573, 0.7756, 0.3333, 0.7756, 0.3609, 0.822, 0.3637, 0.822, 0.3387, 0.8205, 0.4122, 0.8205, 0.4383, 0.7808, 0.4359, 0.7808, 0.4122, 0.7756, 0.3333, 0.7756, 0.3114, 0.822, 0.3188, 0.822, 0.3387, 0.7756, 0.3114, 0.7756, 0.3333, 0.822, 0.3387, 0.822, 0.3188, 0.8205, 0.3861, 0.8205, 0.4122, 0.7808, 0.4122, 0.7808, 0.3885, 0.7756, 0.3609, 0.7756, 0.3333, 0.822, 0.3387, 0.822, 0.3637, 0.8205, 0.3861, 0.8205, 0.3625, 0.7808, 0.3671, 0.7808, 0.3885, 0.8205, 0.3625, 0.8205, 0.3861, 0.7808, 0.3885, 0.7808, 0.3671, 0.7756, 0.3914, 0.7756, 0.3609, 0.822, 0.3637, 0.822, 0.3914, 0.8205, 0.4122, 0.8205, 0.3861, 0.7808, 0.3885, 0.7808, 0.4122, 0.7887, 0.1265, 0.8029, 0.1265, 0.8035, 0.1301, 0.7881, 0.1301, 0.8029, 0.1265, 0.8164, 0.1221, 0.8181, 0.1254, 0.8035, 0.1301, 0.8164, 0.1221, 0.8279, 0.1137, 0.8306, 0.1163, 0.8181, 0.1254, 0.8279, 0.1137, 0.8363, 0.1022, 0.8397, 0.1039, 0.8306, 0.1163, 0.8363, 0.1022, 0.8407, 0.08866, 0.8444, 0.08925, 0.8397, 0.1039, 0.8407, 0.08866, 0.8407, 0.07444, 0.8444, 0.07386, 0.8444, 0.08925, 0.8407, 0.07444, 0.8363, 0.06092, 0.8397, 0.05922, 0.8444, 0.07386, 0.8363, 0.06092, 0.828, 0.04941, 0.8306, 0.04676, 0.8397, 0.05922, 0.828, 0.04941, 0.8164, 0.04105, 0.8181, 0.03771, 0.8306, 0.04676, 0.8164, 0.04105, 0.8029, 0.03666, 0.8035, 0.03296, 0.8181, 0.03771, 0.8029, 0.03666, 0.7887, 0.03666, 0.7881, 0.03296, 0.8035, 0.03296, 0.7887, 0.03666, 0.7752, 0.04105, 0.7735, 0.03771, 0.7881, 0.03296, 0.7752, 0.04105, 0.7636, 0.04941, 0.761, 0.04676, 0.7735, 0.03771, 0.7636, 0.04941, 0.7553, 0.06092, 0.7519, 0.05922, 0.761, 0.04676, 0.7553, 0.06092, 0.7509, 0.07444, 0.7472, 0.07386, 0.7519, 0.05922, 0.7509, 0.07444, 0.7509, 0.08866, 0.7472, 0.08925, 0.7472, 0.07386, 0.7509, 0.08866, 0.7553, 0.1022, 0.7519, 0.1039, 0.7472, 0.08925, 0.7553, 0.1022, 0.7636, 0.1137, 0.761, 0.1163, 0.7519, 0.1039, 0.7636, 0.1137, 0.7751, 0.1221, 0.7734, 0.1254, 0.761, 0.1163, 0.7751, 0.1221, 0.7887, 0.1265, 0.7881, 0.1301, 0.7734, 0.1254, 0.3687, 0.1441, 0.372, 0.1441, 0.3752, 0.1451, 0.3779, 0.147, 0.3798, 0.1497, 0.3808, 0.1528, 0.3808, 0.1561, 0.3798, 0.1593, 0.3779, 0.162, 0.3752, 0.1639, 0.372, 0.1649, 0.3687, 0.1649, 0.3656, 0.1639, 0.3629, 0.162, 0.361, 0.1593, 0.36, 0.1562, 0.36, 0.1529, 0.361, 0.1497, 0.3629, 0.147, 0.3656, 0.1451, 0.7808, 0.3903, 0.7808, 0.3706, 0.817, 0.3659, 0.817, 0.3879, 0.7808, 0.3706, 0.7808, 0.3903, 0.817, 0.3879, 0.817, 0.3659, 0.822, 0.3914, 0.822, 0.3658, 0.7796, 0.363, 0.7796, 0.3914, 0.7808, 0.4122, 0.7808, 0.3903, 0.817, 0.3879, 0.817, 0.4122, 0.822, 0.4402, 0.822, 0.4585, 0.7796, 0.4659, 0.7796, 0.4456, 0.822, 0.417, 0.822, 0.3914, 0.7796, 0.3914, 0.7796, 0.4199, 0.822, 0.417, 0.822, 0.4402, 0.7796, 0.4456, 0.7796, 0.4199, 0.822, 0.4402, 0.822, 0.417, 0.7796, 0.4199, 0.7796, 0.4456, 0.822, 0.3914, 0.822, 0.417, 0.7796, 0.4199, 0.7796, 0.3914, 0.822, 0.4585, 0.822, 0.4402, 0.7796, 0.4456, 0.7796, 0.4659, 0.7808, 0.4341, 0.7808, 0.4122, 0.817, 0.4122, 0.817, 0.4365, 0.822, 0.3658, 0.822, 0.3914, 0.7796, 0.3914, 0.7796, 0.363, 0.7808, 0.4341, 0.7808, 0.4538, 0.817, 0.4585, 0.817, 0.4365, 0.7808, 0.4538, 0.7808, 0.4341, 0.817, 0.4365, 0.817, 0.4585, 0.822, 0.3427, 0.822, 0.3658, 0.7796, 0.363, 0.7796, 0.3373, 0.7808, 0.4122, 0.7808, 0.4341, 0.817, 0.4365, 0.817, 0.4122, 0.822, 0.3427, 0.822, 0.3244, 0.7796, 0.3169, 0.7796, 0.3373, 0.822, 0.3244, 0.822, 0.3427, 0.7796, 0.3373, 0.7796, 0.3169, 0.7808, 0.3903, 0.7808, 0.4122, 0.817, 0.4122, 0.817, 0.3879, 0.3736, 0.1341, 0.3672, 0.1341, 0.3656, 0.1241, 0.3752, 0.1241, 0.3672, 0.1341, 0.361, 0.1361, 0.3564, 0.1271, 0.3656, 0.1241, 0.361, 0.1361, 0.3558, 0.1399, 0.3486, 0.1328, 0.3564, 0.1271, 0.3558, 0.1399, 0.352, 0.1451, 0.343, 0.1405, 0.3486, 0.1328, 0.352, 0.1451, 0.35, 0.1513, 0.34, 0.1497, 0.343, 0.1405, 0.35, 0.1513, 0.35, 0.1577, 0.34, 0.1593, 0.34, 0.1497, 0.35, 0.1577, 0.352, 0.1639, 0.343, 0.1685, 0.34, 0.1593, 0.352, 0.1639, 0.3558, 0.1691, 0.3486, 0.1763, 0.343, 0.1685, 0.3558, 0.1691, 0.361, 0.1729, 0.3564, 0.1819, 0.3486, 0.1763, 0.361, 0.1729, 0.3672, 0.1749, 0.3656, 0.1849, 0.3564, 0.1819, 0.3672, 0.1749, 0.3736, 0.1749, 0.3752, 0.1849, 0.3656, 0.1849, 0.3736, 0.1749, 0.3798, 0.1729, 0.3844, 0.1819, 0.3752, 0.1849, 0.3798, 0.1729, 0.385, 0.1691, 0.3921, 0.1763, 0.3844, 0.1819, 0.385, 0.1691, 0.3888, 0.1639, 0.3978, 0.1685, 0.3921, 0.1763, 0.3888, 0.1639, 0.3908, 0.1577, 0.4008, 0.1593, 0.3978, 0.1685, 0.3908, 0.1577, 0.3908, 0.1513, 0.4008, 0.1497, 0.4008, 0.1593, 0.3908, 0.1513, 0.3888, 0.1451, 0.3978, 0.1405, 0.4008, 0.1497, 0.3888, 0.1451, 0.385, 0.1399, 0.3921, 0.1328, 0.3978, 0.1405, 0.385, 0.1399, 0.3798, 0.1361, 0.3844, 0.1271, 0.3921, 0.1328, 0.3798, 0.1361, 0.3736, 0.1341, 0.3752, 0.1241, 0.3844, 0.1271, 0.3752, 0.1451, 0.372, 0.1441, 0.3736, 0.1341, 0.3798, 0.1361, 0.3779, 0.147, 0.3752, 0.1451, 0.3798, 0.1361, 0.385, 0.1399, 0.3798, 0.1497, 0.3779, 0.147, 0.385, 0.1399, 0.3888, 0.1451, 0.3808, 0.1528, 0.3798, 0.1497, 0.3888, 0.1451, 0.3908, 0.1513, 0.3808, 0.1561, 0.3808, 0.1528, 0.3908, 0.1513, 0.3908, 0.1577, 0.3798, 0.1593, 0.3808, 0.1561, 0.3908, 0.1577, 0.3888, 0.1639, 0.3779, 0.162, 0.3798, 0.1593, 0.3888, 0.1639, 0.385, 0.1691, 0.3752, 0.1639, 0.3779, 0.162, 0.385, 0.1691, 0.3798, 0.1729, 0.372, 0.1649, 0.3752, 0.1639, 0.3798, 0.1729, 0.3736, 0.1749, 0.3687, 0.1649, 0.372, 0.1649, 0.3736, 0.1749, 0.3672, 0.1749, 0.3656, 0.1639, 0.3687, 0.1649, 0.3672, 0.1749, 0.361, 0.1729, 0.3629, 0.162, 0.3656, 0.1639, 0.361, 0.1729, 0.3558, 0.1691, 0.361, 0.1593, 0.3629, 0.162, 0.3558, 0.1691, 0.352, 0.1639, 0.36, 0.1562, 0.361, 0.1593, 0.352, 0.1639, 0.35, 0.1577, 0.36, 0.1529, 0.36, 0.1562, 0.35, 0.1577, 0.35, 0.1513, 0.361, 0.1497, 0.36, 0.1529, 0.35, 0.1513, 0.352, 0.1451, 0.3629, 0.147, 0.361, 0.1497, 0.352, 0.1451, 0.3558, 0.1399, 0.3656, 0.1451, 0.3629, 0.147, 0.3558, 0.1399, 0.361, 0.1361, 0.3687, 0.1441, 0.3656, 0.1451, 0.361, 0.1361, 0.3672, 0.1341, 0.372, 0.1441, 0.3687, 0.1441, 0.3672, 0.1341, 0.3736, 0.1341, 0.3512, 0.7881, 0.3472, 0.7158, 0.3661, 0.7107, 0.37, 0.7791, 0.4732, 0.7259, 0.4772, 0.6536, 0.496, 0.6626, 0.4922, 0.731, 0.54, 0.4274, 0.54, 0.4616, 0.5481, 0.4649, 0.5481, 0.4325, 0.4495, 0.7688, 0.4732, 0.7259, 0.4922, 0.731, 0.496, 0.7689, 0.54, 0.4274, 0.54, 0.4274, 0.5481, 0.4325, 0.5481, 0.4325, 0.54, 0.4905, 0.54, 0.4616, 0.5481, 0.4649, 0.5481, 0.4922, 0.09474, 0.5378, 0.09474, 0.5688, 0.08605, 0.5652, 0.08605, 0.5359, 0.54, 0.5225, 0.54, 0.4905, 0.5481, 0.4922, 0.5481, 0.5225, 0.54, 0.5225, 0.54, 0.5545, 0.5481, 0.5528, 0.5481, 0.5225, 0.08599, 0.9247, 0.05918, 0.9002, 0.09557, 0.8766, 0.1144, 0.8938, 0.54, 0.4274, 0.54, 0.4274, 0.5481, 0.4325, 0.5481, 0.4325, 0.54, 0.4274, 0.54, 0.4274, 0.5481, 0.4325, 0.5481, 0.4325, 0.0213, 0.6799, 0.0213, 0.6338, 0.009653, 0.6338, 0.009653, 0.6774, 0.54, 0.4905, 0.54, 0.5225, 0.5481, 0.5225, 0.5481, 0.4922, 0.0213, 0.7215, 0.0213, 0.6799, 0.009653, 0.6774, 0.009653, 0.7167, 0.54, 0.4616, 0.54, 0.4905, 0.5481, 0.4922, 0.5481, 0.4649, 0.54, 0.4274, 0.54, 0.4274, 0.5481, 0.4325, 0.5481, 0.4325, 0.3472, 0.7158, 0.3235, 0.6728, 0.37, 0.6727, 0.3661, 0.7107, 0.6698, 0.8236, 0.6824, 0.8236, 0.6951, 0.8236, 0.7065, 0.8236, 0.72, 0.8343, 0.72, 0.8432, 0.72, 0.8532, 0.72, 0.8631, 0.72, 0.8721, 0.7065, 0.8827, 0.6988, 0.8827, 0.6824, 0.8827, 0.666, 0.8827, 0.6584, 0.8827, 0.6449, 0.8721, 0.6449, 0.8631, 0.6449, 0.8532, 0.6449, 0.8432, 0.6449, 0.8343, 0.6584, 0.8236, 0.2733, 0.7516, 0.2733, 0.7148, 0.2354, 0.7148, 0.2354, 0.7517, 0.1109, 0.4969, 0.1109, 0.4969, 0.06355, 0.4969, 0.06355, 0.4969, 0.2733, 0.7148, 0.2733, 0.6779, 0.2354, 0.6779, 0.2354, 0.7148, 0.1109, 0.7707, 0.1193, 0.7707, 0.09365, 0.7708, 0.09365, 0.7708, 0.1109, 0.4969, 0.1109, 0.4969, 0.06355, 0.4969, 0.06355, 0.4969, 0.2733, 0.6779, 0.2733, 0.6446, 0.2354, 0.6446, 0.2354, 0.6779, 0.1128, 0.9492, 0.08599, 0.9247, 0.1144, 0.8938, 0.1332, 0.911, 0.1616, 0.4012, 0.1616, 0.438, 0.1263, 0.438, 0.1263, 0.4012, 0.2733, 0.6446, 0.2733, 0.6051, 0.2354, 0.6051, 0.2354, 0.6446, 0.1616, 0.438, 0.1616, 0.469, 0.1263, 0.469, 0.1263, 0.438, 0.1109, 0.4969, 0.1109, 0.4969, 0.06355, 0.4969, 0.06355, 0.4969, 0.1193, 0.7707, 0.1109, 0.7707, 0.09365, 0.7708, 0.09365, 0.7708, 0.1616, 0.469, 0.1616, 0.5034, 0.1263, 0.5034, 0.1263, 0.469, 0.1109, 0.4969, 0.1109, 0.4969, 0.06355, 0.4969, 0.06355, 0.4969, 0.2733, 0.8244, 0.2733, 0.7849, 0.2354, 0.785, 0.2595, 0.8245, 0.1616, 0.5034, 0.1616, 0.5377, 0.1263, 0.5377, 0.1263, 0.5034, 0.2733, 0.7849, 0.2733, 0.7516, 0.2354, 0.7517, 0.2354, 0.785, 0.1616, 0.5377, 0.1616, 0.5687, 0.1263, 0.5688, 0.1263, 0.5377, 0.1616, 0.5687, 0.1616, 0.6055, 0.1487, 0.6056, 0.1263, 0.5688, 0.3792, 0.5685, 0.3792, 0.6052, 0.1616, 0.6055, 0.1616, 0.5687, 0.3792, 0.5376, 0.3792, 0.5685, 0.1616, 0.5687, 0.1616, 0.5377, 0.5069, 0.7847, 0.5069, 0.7515, 0.2733, 0.7516, 0.2733, 0.7849, 0.3792, 0.5033, 0.3792, 0.5376, 0.1616, 0.5377, 0.1616, 0.5034, 0.5069, 0.824, 0.5069, 0.7847, 0.2733, 0.7849, 0.2733, 0.8244, 0.4024, 0.4972, 0.4024, 0.4972, 0.1109, 0.4969, 0.1109, 0.4969, 0.3792, 0.469, 0.3792, 0.5033, 0.1616, 0.5034, 0.1616, 0.469, 0.4024, 0.7703, 0.4024, 0.7703, 0.1109, 0.7707, 0.1193, 0.7707, 0.4024, 0.4972, 0.4024, 0.4972, 0.1109, 0.4969, 0.1109, 0.4969, 0.3792, 0.4381, 0.3792, 0.469, 0.1616, 0.469, 0.1616, 0.438, 0.4024, 0.7703, 0.4024, 0.7703, 0.1193, 0.7707, 0.1193, 0.7707, 0.5069, 0.6447, 0.5069, 0.6053, 0.2733, 0.6051, 0.2733, 0.6446, 0.3792, 0.4014, 0.3792, 0.4381, 0.1616, 0.438, 0.1616, 0.4012, 0.4024, 0.7703, 0.4024, 0.7703, 0.1193, 0.7707, 0.1193, 0.7707, 0.5069, 0.6779, 0.5069, 0.6447, 0.2733, 0.6446, 0.2733, 0.6779, 0.4024, 0.4972, 0.4024, 0.4972, 0.1109, 0.4969, 0.1109, 0.4969, 0.4024, 0.7703, 0.4024, 0.7703, 0.1193, 0.7707, 0.1109, 0.7707, 0.5069, 0.7147, 0.5069, 0.6779, 0.2733, 0.6779, 0.2733, 0.7148, 0.4024, 0.4972, 0.4024, 0.4972, 0.1109, 0.4969, 0.1109, 0.4969, 0.5069, 0.7515, 0.5069, 0.7147, 0.2733, 0.7148, 0.2733, 0.7516, 0.5666, 0.7514, 0.5666, 0.7147, 0.5069, 0.7147, 0.5069, 0.7515, 0.477, 0.4972, 0.477, 0.4972, 0.4024, 0.4972, 0.4024, 0.4972, 0.5666, 0.7147, 0.5666, 0.6779, 0.5069, 0.6779, 0.5069, 0.7147, 0.4644, 0.7702, 0.4644, 0.7702, 0.4024, 0.7703, 0.4024, 0.7703, 0.477, 0.4972, 0.477, 0.4972, 0.4024, 0.4972, 0.4024, 0.4972, 0.5666, 0.6779, 0.5666, 0.6447, 0.5069, 0.6447, 0.5069, 0.6779, 0.4859, 0.5713, 0.4872, 0.5619, 0.3902, 0.5691, 0.3905, 0.5804, 0.4348, 0.4014, 0.4348, 0.4381, 0.3792, 0.4381, 0.3792, 0.4014, 0.5666, 0.6447, 0.5666, 0.6054, 0.5069, 0.6053, 0.5069, 0.6447, 0.4348, 0.4381, 0.4348, 0.469, 0.3792, 0.469, 0.3792, 0.4381, 0.477, 0.4972, 0.477, 0.4972, 0.4024, 0.4972, 0.4024, 0.4972, 0.4644, 0.7702, 0.4644, 0.7702, 0.4024, 0.7703, 0.4024, 0.7703, 0.4348, 0.469, 0.4348, 0.5033, 0.3792, 0.5033, 0.3792, 0.469, 0.477, 0.4972, 0.477, 0.4972, 0.4024, 0.4972, 0.4024, 0.4972, 0.5565, 0.824, 0.5666, 0.7846, 0.5069, 0.7847, 0.5069, 0.824, 0.4348, 0.5033, 0.4348, 0.5375, 0.3792, 0.5376, 0.3792, 0.5033, 0.5666, 0.7846, 0.5666, 0.7514, 0.5069, 0.7515, 0.5069, 0.7847, 0.4348, 0.5375, 0.4348, 0.5685, 0.3792, 0.5685, 0.3792, 0.5376, 0.4348, 0.5685, 0.4254, 0.6051, 0.3792, 0.6052, 0.3792, 0.5685, 0.3779, 0.6222, 0.378, 0.6128, 0.3426, 0.6211, 0.3462, 0.6302, 0.3905, 0.5804, 0.3902, 0.5691, 0.3365, 0.5798, 0.3403, 0.59, 0.3256, 0.6629, 0.3508, 0.686, 0.3258, 0.7132, 0.3011, 0.6897, 0.3779, 0.6222, 0.3779, 0.6222, 0.3462, 0.6302, 0.3462, 0.6302, 0.3902, 0.5691, 0.3905, 0.5804, 0.3403, 0.59, 0.3365, 0.5798, 0.4872, 0.5619, 0.4859, 0.5713, 0.3905, 0.5804, 0.3902, 0.5691, 0.4654, 0.6346, 0.4553, 0.6441, 0.3779, 0.6222, 0.378, 0.6128, 0.4553, 0.6441, 0.4553, 0.6441, 0.3779, 0.6222, 0.3779, 0.6222, 0.341, 0.5955, 0.3663, 0.6185, 0.3256, 0.6629, 0.3004, 0.6399, 0.1974, 0.8465, 0.1974, 0.8465, 0.2106, 0.8058, 0.2106, 0.8058, 0.1497, 0.8846, 0.1419, 0.886, 0.1621, 0.8105, 0.1723, 0.8119, 0.378, 0.6128, 0.3426, 0.6211, 0.3425, 0.6203, 0.3779, 0.612, 0.1974, 0.8465, 0.1912, 0.8483, 0.2053, 0.8038, 0.2106, 0.8058, 0.1144, 0.8938, 0.09557, 0.8766, 0.1306, 0.8383, 0.147, 0.8581, 0.1974, 0.8465, 0.1974, 0.8465, 0.2106, 0.8058, 0.2106, 0.8058, 0.2049, 0.8742, 0.2049, 0.8742, 0.1974, 0.8465, 0.1974, 0.8465, 0.3462, 0.6302, 0.3462, 0.6302, 0.2106, 0.8058, 0.2106, 0.8058, 0.3462, 0.6302, 0.2106, 0.8058, 0.2106, 0.8058, 0.3462, 0.6302, 0.2106, 0.8058, 0.2053, 0.8038, 0.3426, 0.6211, 0.3462, 0.6302, 0.1332, 0.911, 0.1144, 0.8938, 0.147, 0.8581, 0.1682, 0.8727, 0.1912, 0.8483, 0.1974, 0.8465, 0.2106, 0.8058, 0.2053, 0.8038, 0.1419, 0.886, 0.1497, 0.8846, 0.1723, 0.8119, 0.1621, 0.8105, 0.1723, 0.8119, 0.1621, 0.8105, 0.3365, 0.5798, 0.3403, 0.59, 0.1682, 0.8727, 0.147, 0.8581, 0.3011, 0.6897, 0.3258, 0.7132, 0.147, 0.8581, 0.1306, 0.8383, 0.2754, 0.6672, 0.3011, 0.6897, 0.1723, 0.8119, 0.3403, 0.59, 0.3365, 0.5798, 0.1621, 0.8105, 0.2106, 0.8058, 0.3462, 0.6302, 0.3426, 0.6211, 0.2053, 0.8038, 0.1723, 0.8119, 0.3403, 0.59, 0.3402, 0.5892, 0.1721, 0.8111, 0.3004, 0.6399, 0.3256, 0.6629, 0.3011, 0.6897, 0.2754, 0.6672, 0.3779, 0.6222, 0.3779, 0.6222, 0.3462, 0.6302, 0.3462, 0.6302, 0.378, 0.6128, 0.3779, 0.6222, 0.3462, 0.6302, 0.3426, 0.6211, 0.2053, 0.8038, 0.3426, 0.6211, 0.3423, 0.6202, 0.205, 0.8029, 0.3905, 0.5804, 0.4859, 0.5713, 0.4876, 0.5792, 0.3904, 0.5795, 0.2168, 0.8782, 0.2168, 0.8782, 0.2049, 0.8742, 0.2049, 0.8742, 0.1197, 0.9577, 0.08486, 0.9259, 0.08599, 0.9247, 0.1128, 0.9492, 0.08486, 0.9259, 0.05005, 0.8941, 0.05918, 0.9002, 0.08599, 0.9247, 0.2168, 0.8782, 0.2168, 0.8782, 0.2049, 0.8742, 0.2049, 0.8742, 0.2053, 0.8038, 0.1912, 0.8483, 0.1911, 0.8475, 0.2052, 0.803, 0.3426, 0.6211, 0.2053, 0.8038, 0.2052, 0.803, 0.3425, 0.6203, 0.3403, 0.59, 0.3905, 0.5804, 0.3904, 0.5795, 0.3402, 0.5892, 0.4654, 0.6346, 0.378, 0.6128, 0.3779, 0.612, 0.4762, 0.6251, 0.3426, 0.6211, 0.378, 0.6128, 0.3777, 0.6119, 0.3423, 0.6202, 0.3403, 0.59, 0.1723, 0.8119, 0.172, 0.811, 0.34, 0.5891, 0.4859, 0.5713, 0.3905, 0.5804, 0.3902, 0.5794, 0.4877, 0.5792, 0.1723, 0.8119, 0.1497, 0.8846, 0.1494, 0.8837, 0.172, 0.811, 0.4876, 0.5792, 0.4762, 0.6251, 0.3779, 0.612, 0.3904, 0.5795, 0.1911, 0.8475, 0.1496, 0.8837, 0.1721, 0.8111, 0.2052, 0.803, 0.1928, 0.8903, 0.1537, 0.9263, 0.1496, 0.8837, 0.1911, 0.8475, 0.2052, 0.803, 0.1721, 0.8111, 0.3402, 0.5892, 0.3425, 0.6203, 0.3904, 0.5795, 0.3779, 0.612, 0.3425, 0.6203, 0.3402, 0.5892, 0.1535, 0.9262, 0.1926, 0.8902, 0.1909, 0.8474, 0.1494, 0.8837, 0.4764, 0.6251, 0.4877, 0.5792, 0.3902, 0.5794, 0.3777, 0.6119, 0.3777, 0.6119, 0.3902, 0.5794, 0.34, 0.5891, 0.3423, 0.6202, 0.1494, 0.8837, 0.1909, 0.8474, 0.205, 0.8029, 0.172, 0.811, 0.205, 0.8029, 0.3423, 0.6202, 0.34, 0.5891, 0.172, 0.811, 0.3905, 0.5804, 0.3403, 0.59, 0.34, 0.5891, 0.3902, 0.5794, 0.378, 0.6128, 0.4654, 0.6346, 0.4764, 0.6251, 0.3777, 0.6119, 0.1912, 0.8483, 0.2053, 0.8038, 0.205, 0.8029, 0.1909, 0.8474, 0.4996, 0.5832, 0.4876, 0.5792, 0.4859, 0.5713, 0.4996, 0.5832, 0.4867, 0.6326, 0.4762, 0.6251, 0.4876, 0.5792, 0.4762, 0.6251, 0.4867, 0.6326, 0.4654, 0.6346, 0.4867, 0.6326, 0.4382, 0.6768, 0.4553, 0.6441, 0.4654, 0.6346, 0.4382, 0.6768, 0.4382, 0.6768, 0.4553, 0.6441, 0.4553, 0.6441, 0.4382, 0.6768, 0.4382, 0.6768, 0.4553, 0.6441, 0.4553, 0.6441, 0.4382, 0.6768, 0.4867, 0.6326, 0.4654, 0.6346, 0.4553, 0.6441, 0.4654, 0.6346, 0.4867, 0.6326, 0.4764, 0.6251, 0.4867, 0.6326, 0.4996, 0.5832, 0.4877, 0.5792, 0.4764, 0.6251, 0.4877, 0.5792, 0.4996, 0.5832, 0.4859, 0.5713, 0.4996, 0.5832, 0.5124, 0.5467, 0.4872, 0.5619, 0.4859, 0.5713, 0.5124, 0.5467, 0.5058, 0.5395, 0.4806, 0.5547, 0.4872, 0.5619, 0.5058, 0.5395, 0.5124, 0.5467, 0.4872, 0.5619, 0.4806, 0.5547, 0.5124, 0.5467, 0.4996, 0.5832, 0.4859, 0.5713, 0.4872, 0.5619, 0.1967, 0.8964, 0.1554, 0.9341, 0.1537, 0.9263, 0.1928, 0.8903, 0.1928, 0.8903, 0.2005, 0.8809, 0.1967, 0.8964, 0.1967, 0.8964, 0.2005, 0.8809, 0.2049, 0.8742, 0.2168, 0.8782, 0.2005, 0.8809, 0.1928, 0.8903, 0.1911, 0.8475, 0.1912, 0.8483, 0.1912, 0.8483, 0.1974, 0.8465, 0.2049, 0.8742, 0.2005, 0.8809, 0.1537, 0.9263, 0.1554, 0.9341, 0.1436, 0.9303, 0.4495, 0.7688, 0.496, 0.7689, 0.4939, 0.7881, 0.4574, 0.7881, 0.1436, 0.9303, 0.1497, 0.8846, 0.1496, 0.8837, 0.1537, 0.9263, 0.1497, 0.8846, 0.1436, 0.9303, 0.1347, 0.9571, 0.1419, 0.886, 0.1554, 0.9341, 0.1967, 0.8964, 0.1926, 0.8902, 0.1535, 0.9262, 0.1535, 0.9262, 0.1437, 0.9302, 0.1554, 0.9341, 0.1926, 0.8902, 0.1967, 0.8964, 0.2006, 0.8807, 0.1497, 0.8846, 0.1419, 0.886, 0.1347, 0.9571, 0.1437, 0.9302, 0.2006, 0.8807, 0.1912, 0.8483, 0.1909, 0.8474, 0.1926, 0.8902, 0.1437, 0.9302, 0.1535, 0.9262, 0.1494, 0.8837, 0.1497, 0.8846, 0.37, 0.6727, 0.3235, 0.6728, 0.3313, 0.6536, 0.3679, 0.6536, 0.2168, 0.8782, 0.2049, 0.8742, 0.2006, 0.8807, 0.1967, 0.8964, 0.2049, 0.8742, 0.1974, 0.8465, 0.1912, 0.8483, 0.2006, 0.8807, 0.378, 0.6128, 0.378, 0.6128, 0.3777, 0.6119, 0.3779, 0.612])
me_cylinder.materials.append(mat_material_001)
me_cylinder.use_remesh_fix_poles = True
me_cylinder.use_remesh_preserve_attributes = False
me_cylinder.update()

# ---- objects
ob_light = bpy.data.objects.new('Light', light_light)
ob_camera = bpy.data.objects.new('Camera', cam_camera)
ob_flashlight = bpy.data.objects.new('Flashlight', me_cylinder)
ob_empty = bpy.data.objects.new('Empty', None)

# ---- transforms, parenting, visibility, modifiers, constraints
ob_light.location = (4.076, 1.005, 5.904)
ob_light.rotation_euler = (0.6503, 0.05522, 1.866)
ob_light.lock_rotations_4d = False
ob_light.empty_display_type = 'ARROWS'
ob_light.color = (0.0, 0.0, 0.0, 0.0)
ob_light.lineart.crease_threshold = 0.0
ob_camera.parent = ob_empty
ob_camera.location = (1.726, -1.686, 1.159)
ob_camera.rotation_euler = (1.117, -3.021e-06, 0.8149)
ob_camera.lock_rotations_4d = False
ob_camera.empty_display_type = 'ARROWS'
ob_camera.color = (0.0, 0.0, 0.0, 0.0)
ob_camera.display_type = 'WIRE'
ob_camera.lineart.crease_threshold = 0.0
ob_flashlight.location = (0.0, 0.0, 0.0)
ob_flashlight.rotation_euler = (0.0, -0.0, 3.142)
ob_flashlight.scale = (0.7, 0.7, 0.7)
_m = ob_flashlight.modifiers.new('Subdivision', 'SUBSURF')
_m.levels = 0
ob_empty.location = (0.0, 0.0, 0.0)

# ---- collection membership
col_collection.objects.link(ob_light)
col_collection.objects.link(ob_camera)
col_collection.objects.link(ob_flashlight)
col_collection.objects.link(ob_empty)

# ---- scene / render settings (as saved in the file)
scene.camera = ob_camera
scene.frame_start = 1; scene.frame_end = 100; scene.frame_set(1)
scene.render.engine = 'BLENDER_EEVEE_NEXT'
scene.cycles.sampling_pattern = 'TABULATED_SOBOL'
scene.cycles.use_light_tree = False
scene.view_settings.view_transform = 'Filmic'
bpy.context.view_layer.update()
